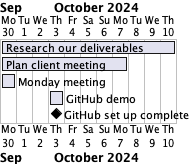

The diagram above was rendered by PlantUML. Its source (embedded in the PNG):
@startgantt Week 2 Plan
Project starts 2024-9-30
[Research our deliverables] lasts 11 days
[Plan client meeting] lasts 8 days
[Monday meeting] starts 2024-9-30 and ends 2024-9-30
[GitHub demo] starts 2024-10-3 and ends 2024-10-3
[GitHub set up complete] happens at [GitHub demo]'s end
@endgantt